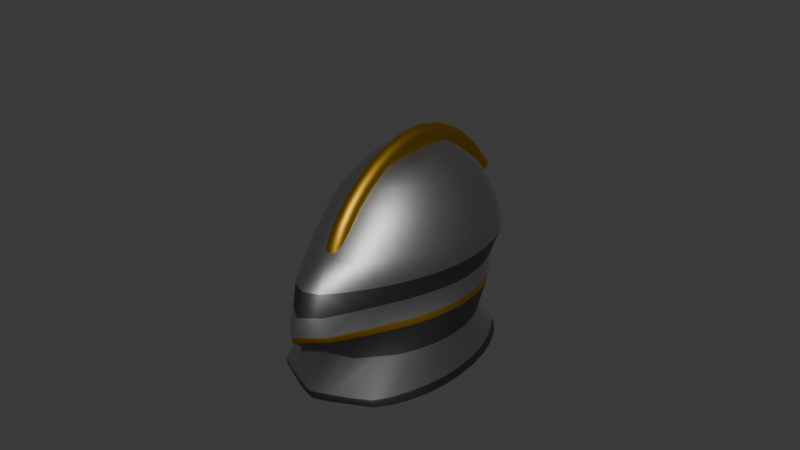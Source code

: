 # Source: visored_helmet_of_darkness.blend  (saved by Blender 5.2.45; exported with 4.5.12 LTS)
import bpy
from mathutils import Matrix  # noqa: F401  (used for matrix-valued properties, if any)

bpy.ops.wm.read_factory_settings(use_empty=True)
scene = bpy.context.scene
scene.name = 'Scene'

# ---- materials (node trees are filled in below, after node groups)
mat_metal = bpy.data.materials.new('Metal')
mat_rim = bpy.data.materials.new('Rim')
mat_darkmetal = bpy.data.materials.new('DarkMetal')

# ---- material node trees
mat_metal.use_nodes = True; mat_metal.node_tree.nodes.clear()
_N = mat_metal.node_tree.nodes; _L = mat_metal.node_tree.links
n0 = _N.new('ShaderNodeBsdfPrincipled'); n0.name = 'Principled BSDF'; n0.location = (-200, 100)
n0.inputs[0].default_value = (0.3477, 0.3477, 0.3477, 1.0)
n0.inputs[1].default_value = 1.0
n0.inputs[10].default_value = 0.005
n1 = _N.new('ShaderNodeOutputMaterial'); n1.name = 'Material Output'; n1.location = (200, 100)
_L.new(n0.outputs[0], n1.inputs[0])
n1.is_active_output = True
mat_rim.use_nodes = True; mat_rim.node_tree.nodes.clear()
_N = mat_rim.node_tree.nodes; _L = mat_rim.node_tree.links
n0 = _N.new('ShaderNodeBsdfPrincipled'); n0.name = 'Principled BSDF'; n0.location = (-200, 100)
n0.inputs[0].default_value = (0.4686, 0.2726, 0.02559, 1.0)
n0.inputs[1].default_value = 1.0
n0.inputs[10].default_value = 0.005
n1 = _N.new('ShaderNodeOutputMaterial'); n1.name = 'Material Output'; n1.location = (200, 100)
_L.new(n0.outputs[0], n1.inputs[0])
n1.is_active_output = True
mat_darkmetal.use_nodes = True; mat_darkmetal.node_tree.nodes.clear()
_N = mat_darkmetal.node_tree.nodes; _L = mat_darkmetal.node_tree.links
n0 = _N.new('ShaderNodeBsdfPrincipled'); n0.name = 'Principled BSDF'; n0.location = (-200, 100)
n0.inputs[0].default_value = (0.113, 0.113, 0.113, 1.0)
n0.inputs[1].default_value = 1.0
n0.inputs[10].default_value = 0.005
n1 = _N.new('ShaderNodeOutputMaterial'); n1.name = 'Material Output'; n1.location = (200, 100)
_L.new(n0.outputs[0], n1.inputs[0])
n1.is_active_output = True

# ---- world
world_world = bpy.data.worlds.new('World'); scene.world = world_world
world_world.use_nodes = True; world_world.node_tree.nodes.clear()
_N = world_world.node_tree.nodes; _L = world_world.node_tree.links
n0 = _N.new('ShaderNodeOutputWorld'); n0.name = 'World Output'; n0.location = (200, 100)
n1 = _N.new('ShaderNodeBackground'); n1.name = 'Background'; n1.location = (-200, 100)
n1.inputs[0].default_value = (0.05088, 0.05088, 0.05088, 1.0)
_L.new(n1.outputs[0], n0.inputs[0])
n0.is_active_output = True
world_world.color = (0.05088, 0.05088, 0.05088)
world_world.sun_shadow_jitter_overblur = 0.0

# ---- meshes
me_plane = bpy.data.meshes.new('Plane')
me_plane.from_pydata([(-1.0, -1.0, 0.0), (1.0, -1.0, 0.0), (-1.0, 1.0, 0.0), (1.0, 1.0, 0.0)], [], [(0, 1, 3, 2)])
me_plane.polygons.foreach_set('use_smooth', [True] * 1)
_uv = me_plane.uv_layers.new(name='UVMap')
_uv.uv.foreach_set('vector', [0.0, 0.0, 1.0, 0.0, 1.0, 1.0, 0.0, 1.0])
me_plane.update()
me_sphere = bpy.data.meshes.new('Sphere')
me_sphere.from_pydata([(0.0, 0.0, 0.9716), (0.0, 0.5556, 0.8315), (0.0, 0.8315, 0.5556), (0.0, 0.9808, 0.1951), (0.0, 0.7752, -0.006106), (0.02582, 0.1913, 0.9642), (0.05064, 0.3753, 0.9421), (0.07352, 0.5449, 0.8315), (0.09357, 0.6935, 0.7071), (0.11, 0.8155, 0.5556), (0.1223, 0.9061, 0.3827), (0.1298, 0.9619, 0.1951), (0.1441, 0.7605, -0.005982), (0.05064, 0.1802, 0.9642), (0.09934, 0.3536, 0.9421), (0.1442, 0.5133, 0.8315), (0.1836, 0.6533, 0.7071), (0.2158, 0.7682, 0.5556), (0.2398, 0.8536, 0.3827), (0.2546, 0.9061, 0.1951), (0.2923, 0.7175, -0.005328), (0.07352, 0.1622, 0.9642), (0.1442, 0.3182, 0.9421), (0.2094, 0.4619, 0.8315), (0.2665, 0.5879, 0.7071), (0.3133, 0.6913, 0.5556), (0.3482, 0.7682, 0.3827), (0.3696, 0.8155, 0.1951), (0.3838, 0.644, -0.006159), (0.09357, 0.1379, 0.9642), (0.1836, 0.2706, 0.9421), (0.2665, 0.3928, 0.8315), (0.3392, 0.5, 0.7071), (0.3988, 0.5879, 0.5556), (0.4431, 0.6533, 0.3827), (0.4704, 0.6935, 0.1951), (0.4638, 0.5472, -0.006217), (0.11, 0.1084, 0.9642), (0.2158, 0.2126, 0.9421), (0.3133, 0.3087, 0.8315), (0.3988, 0.3928, 0.7071), (0.4689, 0.4619, 0.5556), (0.5211, 0.5133, 0.3827), (0.5532, 0.5449, 0.1951), (0.5294, 0.4296, -0.006043), (0.1223, 0.07466, 0.9642), (0.2398, 0.1464, 0.9421), (0.3482, 0.2126, 0.8315), (0.4431, 0.2706, 0.7071), (0.5211, 0.3182, 0.5556), (0.579, 0.3536, 0.3827), (0.6146, 0.3753, 0.1951), (0.5782, 0.2953, -0.005803), (0.1298, 0.03806, 0.9642), (0.2546, 0.07466, 0.9421), (0.3696, 0.1084, 0.8315), (0.4704, 0.1379, 0.7071), (0.5532, 0.1622, 0.5556), (0.6146, 0.1802, 0.3827), (0.6525, 0.1913, 0.1951), (0.6084, 0.1496, -0.005438), (0.1323, -1.118e-08, 0.9642), (0.2596, -2.235e-08, 0.9421), (0.3769, -5.215e-08, 0.8315), (0.4796, 1.49e-08, 0.7071), (0.564, -8.941e-08, 0.5556), (0.6267, 4.47e-08, 0.3827), (0.6653, -8.941e-08, 0.1951), (0.6187, -0.00218, -0.004992), (0.1298, -0.03806, 0.9642), (0.2546, -0.07466, 0.9421), (0.3696, -0.1084, 0.8315), (0.4704, -0.1379, 0.7071), (0.5532, -0.1622, 0.5556), (0.6146, -0.1802, 0.3827), (0.6525, -0.1913, 0.1951), (0.6088, -0.1542, -0.004278), (0.1223, -0.07466, 0.9642), (0.2398, -0.1464, 0.9421), (0.3482, -0.2126, 0.8315), (0.4431, -0.2706, 0.7071), (0.5211, -0.3182, 0.5556), (0.579, -0.3536, 0.3827), (0.6146, -0.3753, 0.1951), (0.5789, -0.3011, -0.003304), (0.11, -0.1084, 0.9642), (0.2158, -0.2126, 0.9421), (0.3133, -0.3087, 0.8315), (0.3988, -0.3928, 0.7071), (0.4689, -0.4619, 0.5556), (0.5211, -0.5133, 0.3827), (0.5532, -0.5585, 0.1951), (0.53, -0.4629, -0.002441), (0.09357, -0.1379, 0.9642), (0.1836, -0.2706, 0.9421), (0.2665, -0.3928, 0.8315), (0.3392, -0.5, 0.7071), (0.3988, -0.5879, 0.5556), (0.4431, -0.6649, 0.3827), (0.4704, -0.7534, 0.1951), (0.4638, -0.64, -0.001698), (0.07352, -0.1622, 0.9642), (0.1442, -0.3182, 0.9421), (0.2094, -0.4619, 0.8315), (0.2665, -0.5879, 0.7071), (0.3133, -0.6917, 0.5556), (0.3482, -0.8066, 0.3827), (0.3696, -0.9307, 0.1951), (0.383, -0.8102, -0.001036), (0.05064, -0.1802, 0.9642), (0.09934, -0.3536, 0.9421), (0.1442, -0.5133, 0.8315), (0.1836, -0.6533, 0.7071), (0.2158, -0.7736, 0.5556), (0.2398, -0.919, 0.3827), (0.2546, -1.097, 0.1951), (0.2913, -0.9985, -0.002417), (0.02582, -0.1913, 0.9642), (0.05064, -0.3753, 0.9421), (0.07352, -0.5449, 0.8315), (0.09357, -0.6935, 0.7071), (0.11, -0.8267, 0.5556), (0.1223, -0.9903, 0.3827), (0.1298, -1.239, 0.1951), (0.1577, -1.249, -0.003934), (-7.451e-09, -0.1951, 0.9642), (-3.725e-08, -0.3827, 0.9421), (-6.57e-08, -0.5556, 0.8315), (-1.011e-08, -0.7071, 0.7071), (-7.075e-08, -0.845, 0.5556), (2.022e-08, -1.015, 0.3827), (-7.105e-15, -1.292, 0.1951), (4.657e-10, -1.368, -0.004088), (7.451e-09, 0.1951, 0.9642), (4.47e-08, 0.3827, 0.9421), (6.065e-08, 0.7071, 0.7071), (4.043e-08, 0.9239, 0.3827), (3.725e-09, 0.6331, -0.1878), (0.2025, 0.6182, -0.1878), (0.3716, 0.576, -0.1878), (0.4566, 0.5079, -0.1881), (0.5311, 0.4177, -0.1877), (0.5924, 0.3075, -0.1875), (0.6379, 0.1819, -0.1878), (0.6663, 0.04598, -0.1875), (0.6757, -0.09524, -0.1883), (0.6653, -0.2355, -0.1908), (0.6351, -0.3676, -0.1959), (0.5884, -0.5066, -0.2021), (0.5274, -0.6492, -0.2095), (0.4555, -0.7938, -0.2093), (0.374, -0.9516, -0.2116), (0.2185, -1.229, -0.2111), (2.22e-16, -1.427, -0.2047), (-9.313e-10, 0.785, -0.81), (0.1391, 0.7659, -0.81), (0.3259, 0.7092, -0.8101), (0.4812, 0.6168, -0.81), (0.5683, 0.4928, -0.8101), (0.6398, 0.3417, -0.8102), (0.6929, 0.1692, -0.8104), (0.7259, -0.01801, -0.8107), (0.7372, -0.2131, -0.811), (0.7263, -0.4084, -0.8113), (0.6936, -0.5964, -0.8114), (0.64, -0.7685, -0.8107), (0.5679, -0.9164, -0.8088), (0.481, -1.037, -0.8072), (0.3074, -1.126, -0.8063), (0.144, -1.201, -0.8134), (-1.863e-09, -1.242, -0.8216), (0.3515, 0.6169, -0.141), (0.1861, 0.6599, -0.141), (0.5128, -0.6525, -0.1557), (0.5756, -0.4991, -0.1507), (0.5154, 0.456, -0.1403), (0.4388, 0.5484, -0.1407), (3.725e-09, 0.675, -0.141), (0.2014, -1.257, -0.1583), (0.353, -0.977, -0.158), (0.623, -0.3528, -0.1466), (0.6547, 0.07468, -0.1392), (0.6254, 0.2144, -0.1398), (0.4377, -0.8064, -0.1547), (0.6528, -0.2159, -0.1434), (0.6638, -0.07138, -0.1407), (0.5785, 0.3432, -0.1399), (3.725e-09, -1.433, -0.1544), (0.6306, -0.7624, -0.7347), (0.6823, -0.5941, -0.7347), (0.5622, 0.453, -0.7328), (0.4784, 0.5721, -0.7327), (0.5621, -0.9163, -0.7362), (0.6311, 0.3077, -0.733), (0.4783, -1.044, -0.7357), (0.6824, 0.1418, -0.7334), (0.321, -1.136, -0.733), (0.7144, -0.03836, -0.7341), (0.1651, -1.206, -0.7337), (0.7256, -0.2265, -0.735), (0.1865, 0.7158, -0.7326), (9.313e-10, 0.7344, -0.7326), (9.313e-10, -1.262, -0.7411), (0.7148, -0.4147, -0.7353), (0.3365, 0.6611, -0.7327), (0.6136, -0.4155, -0.4521), (0.4647, 0.3773, -0.4487), (1.49e-08, 0.4821, -0.4518), (0.5754, -0.5354, -0.4548), (0.5265, 0.2958, -0.4486), (0.5247, -0.6498, -0.4585), (0.5772, 0.1964, -0.4485), (0.4642, -0.7544, -0.4599), (0.6151, 0.0834, -0.4482), (0.3725, -0.8568, -0.4608), (0.6383, -0.03972, -0.4483), (0.2495, -1.001, -0.4583), (0.6455, -0.1676, -0.4495), (0.2421, 0.4703, -0.4513), (1.49e-08, -1.084, -0.4576), (0.6371, -0.2943, -0.4509), (0.3774, 0.4359, -0.4498)], [], [(3, 136, 10, 11), (4, 3, 11, 12), (133, 0, 5), (134, 133, 5, 6), (1, 134, 6, 7), (135, 1, 7, 8), (2, 135, 8, 9), (136, 2, 9, 10), (10, 9, 17, 18), (11, 10, 18, 19), (12, 11, 19, 20), (5, 0, 13), (6, 5, 13, 14), (7, 6, 14, 15), (8, 7, 15, 16), (9, 8, 16, 17), (14, 13, 21, 22), (15, 14, 22, 23), (16, 15, 23, 24), (17, 16, 24, 25), (18, 17, 25, 26), (19, 18, 26, 27), (20, 19, 27, 28), (13, 0, 21), (26, 25, 33, 34), (27, 26, 34, 35), (28, 27, 35, 36), (21, 0, 29), (22, 21, 29, 30), (23, 22, 30, 31), (24, 23, 31, 32), (25, 24, 32, 33), (31, 30, 38, 39), (32, 31, 39, 40), (33, 32, 40, 41), (34, 33, 41, 42), (35, 34, 42, 43), (36, 35, 43, 44), (29, 0, 37), (30, 29, 37, 38), (43, 42, 50, 51), (44, 43, 51, 52), (37, 0, 45), (38, 37, 45, 46), (39, 38, 46, 47), (40, 39, 47, 48), (41, 40, 48, 49), (42, 41, 49, 50), (48, 47, 55, 56), (49, 48, 56, 57), (50, 49, 57, 58), (51, 50, 58, 59), (52, 51, 59, 60), (45, 0, 53), (46, 45, 53, 54), (47, 46, 54, 55), (60, 59, 67, 68), (53, 0, 61), (54, 53, 61, 62), (55, 54, 62, 63), (56, 55, 63, 64), (57, 56, 64, 65), (58, 57, 65, 66), (59, 58, 66, 67), (64, 63, 71, 72), (65, 64, 72, 73), (66, 65, 73, 74), (67, 66, 74, 75), (68, 67, 75, 76), (61, 0, 69), (62, 61, 69, 70), (63, 62, 70, 71), (76, 75, 83, 84), (69, 0, 77), (70, 69, 77, 78), (71, 70, 78, 79), (72, 71, 79, 80), (73, 72, 80, 81), (74, 73, 81, 82), (75, 74, 82, 83), (81, 80, 88, 89), (82, 81, 89, 90), (83, 82, 90, 91), (84, 83, 91, 92), (77, 0, 85), (78, 77, 85, 86), (79, 78, 86, 87), (80, 79, 87, 88), (85, 0, 93), (86, 85, 93, 94), (87, 86, 94, 95), (88, 87, 95, 96), (89, 88, 96, 97), (90, 89, 97, 98), (91, 90, 98, 99), (92, 91, 99, 100), (97, 96, 104, 105), (98, 97, 105, 106), (99, 98, 106, 107), (100, 99, 107, 108), (93, 0, 101), (94, 93, 101, 102), (95, 94, 102, 103), (96, 95, 103, 104), (102, 101, 109, 110), (103, 102, 110, 111), (104, 103, 111, 112), (105, 104, 112, 113), (106, 105, 113, 114), (107, 106, 114, 115), (108, 107, 115, 116), (101, 0, 109), (114, 113, 121, 122), (115, 114, 122, 123), (116, 115, 123, 124), (109, 0, 117), (110, 109, 117, 118), (111, 110, 118, 119), (112, 111, 119, 120), (113, 112, 120, 121), (119, 118, 126, 127), (120, 119, 127, 128), (121, 120, 128, 129), (122, 121, 129, 130), (123, 122, 130, 131), (124, 123, 131, 132), (117, 0, 125), (118, 117, 125, 126), (172, 171, 139, 138), (174, 173, 149, 148), (176, 175, 141, 140), (177, 172, 138, 137), (179, 178, 152, 151), (180, 174, 148, 147), (182, 181, 144, 143), (173, 183, 150, 149), (185, 184, 146, 145), (175, 186, 142, 141), (171, 176, 140, 139), (181, 185, 145, 144), (178, 187, 153, 152), (184, 180, 147, 146), (183, 179, 151, 150), (186, 182, 143, 142), (189, 188, 165, 164), (191, 190, 158, 157), (188, 192, 166, 165), (190, 193, 159, 158), (192, 194, 167, 166), (193, 195, 160, 159), (194, 196, 168, 167), (195, 197, 161, 160), (196, 198, 169, 168), (197, 199, 162, 161), (201, 200, 155, 154), (198, 202, 170, 169), (199, 203, 163, 162), (200, 204, 156, 155), (203, 189, 164, 163), (204, 191, 157, 156), (44, 52, 182, 186), (108, 116, 179, 183), (76, 84, 180, 184), (124, 132, 187, 178), (60, 68, 185, 181), (20, 28, 176, 171), (36, 44, 186, 175), (68, 76, 184, 185), (100, 108, 183, 173), (52, 60, 181, 182), (84, 92, 174, 180), (116, 124, 178, 179), (4, 12, 172, 177), (28, 36, 175, 176), (92, 100, 173, 174), (12, 20, 171, 172), (221, 206, 191, 204), (220, 205, 189, 203), (218, 221, 204, 200), (217, 220, 203, 199), (216, 219, 202, 198), (207, 218, 200, 201), (215, 217, 199, 197), (214, 216, 198, 196), (213, 215, 197, 195), (212, 214, 196, 194), (211, 213, 195, 193), (210, 212, 194, 192), (209, 211, 193, 190), (208, 210, 192, 188), (206, 209, 190, 191), (205, 208, 188, 189), (147, 148, 208, 205), (140, 141, 209, 206), (148, 149, 210, 208), (141, 142, 211, 209), (149, 150, 212, 210), (142, 143, 213, 211), (150, 151, 214, 212), (143, 144, 215, 213), (151, 152, 216, 214), (144, 145, 217, 215), (137, 138, 218, 207), (152, 153, 219, 216), (145, 146, 220, 217), (138, 139, 221, 218), (146, 147, 205, 220), (139, 140, 206, 221)])
me_sphere.polygons.foreach_set('use_smooth', [True] * 208)
me_sphere.polygons.foreach_set('material_index', [0, 2, 0, 0, 0, 0, 0, 0, 0, 0, 2, 0, 0, 0, 0, 0, 0, 0, 0, 0, 0, 0, 2, 0, 0, 0, 2, 0, 0, 0, 0, 0, 0, 0, 0, 0, 0, 2, 0, 0, 0, 2, 0, 0, 0, 0, 0, 0, 0, 0, 0, 0, 2, 0, 0, 0, 2, 0, 0, 0, 0, 0, 0, 0, 0, 0, 0, 0, 2, 0, 0, 0, 2, 0, 0, 0, 0, 0, 0, 0, 0, 0, 0, 2, 0, 0, 0, 0, 0, 0, 0, 0, 0, 0, 0, 2, 0, 0, 0, 2, 0, 0, 0, 0, 0, 0, 0, 0, 0, 0, 2, 0, 0, 0, 2, 0, 0, 0, 0, 0, 0, 0, 0, 0, 0, 2, 0, 0, 1, 1, 1, 1, 1, 1, 1, 1, 1, 1, 1, 1, 1, 1, 1, 1, 2, 2, 2, 2, 2, 2, 2, 2, 2, 2, 2, 2, 2, 2, 2, 2, 0, 0, 0, 0, 0, 0, 0, 0, 0, 0, 0, 0, 0, 0, 0, 0, 0, 0, 0, 0, 0, 0, 0, 0, 0, 0, 0, 0, 0, 0, 0, 0, 2, 2, 2, 2, 2, 2, 2, 2, 2, 2, 2, 2, 2, 2, 2, 2])
_uv = me_sphere.uv_layers.new(name='UVMap')
_uv.uv.foreach_set('vector', [0.75, 0.5625, 0.75, 0.625, 0.7188, 0.625, 0.7188, 0.5625, 0.75, 0.5, 0.75, 0.5625, 0.7188, 0.5625, 0.7188, 0.5, 0.75, 0.9375, 0.7344, 1.0, 0.7188, 0.9375, 0.75, 0.875, 0.75, 0.9375, 0.7188, 0.9375, 0.7188, 0.875, 0.75, 0.8125, 0.75, 0.875, 0.7188, 0.875, 0.7188, 0.8125, 0.75, 0.75, 0.75, 0.8125, 0.7188, 0.8125, 0.7188, 0.75, 0.75, 0.6875, 0.75, 0.75, 0.7188, 0.75, 0.7188, 0.6875, 0.75, 0.625, 0.75, 0.6875, 0.7188, 0.6875, 0.7188, 0.625, 0.7188, 0.625, 0.7188, 0.6875, 0.6875, 0.6875, 0.6875, 0.625, 0.7188, 0.5625, 0.7188, 0.625, 0.6875, 0.625, 0.6875, 0.5625, 0.7188, 0.5, 0.7188, 0.5625, 0.6875, 0.5625, 0.6875, 0.5, 0.7188, 0.9375, 0.7031, 1.0, 0.6875, 0.9375, 0.7188, 0.875, 0.7188, 0.9375, 0.6875, 0.9375, 0.6875, 0.875, 0.7188, 0.8125, 0.7188, 0.875, 0.6875, 0.875, 0.6875, 0.8125, 0.7188, 0.75, 0.7188, 0.8125, 0.6875, 0.8125, 0.6875, 0.75, 0.7188, 0.6875, 0.7188, 0.75, 0.6875, 0.75, 0.6875, 0.6875, 0.6875, 0.875, 0.6875, 0.9375, 0.6562, 0.9375, 0.6562, 0.875, 0.6875, 0.8125, 0.6875, 0.875, 0.6562, 0.875, 0.6562, 0.8125, 0.6875, 0.75, 0.6875, 0.8125, 0.6562, 0.8125, 0.6562, 0.75, 0.6875, 0.6875, 0.6875, 0.75, 0.6562, 0.75, 0.6562, 0.6875, 0.6875, 0.625, 0.6875, 0.6875, 0.6562, 0.6875, 0.6562, 0.625, 0.6875, 0.5625, 0.6875, 0.625, 0.6562, 0.625, 0.6562, 0.5625, 0.6875, 0.5, 0.6875, 0.5625, 0.6562, 0.5625, 0.6562, 0.5, 0.6875, 0.9375, 0.6719, 1.0, 0.6562, 0.9375, 0.6562, 0.625, 0.6562, 0.6875, 0.625, 0.6875, 0.625, 0.625, 0.6562, 0.5625, 0.6562, 0.625, 0.625, 0.625, 0.625, 0.5625, 0.6562, 0.5, 0.6562, 0.5625, 0.625, 0.5625, 0.625, 0.5, 0.6562, 0.9375, 0.6406, 1.0, 0.625, 0.9375, 0.6562, 0.875, 0.6562, 0.9375, 0.625, 0.9375, 0.625, 0.875, 0.6562, 0.8125, 0.6562, 0.875, 0.625, 0.875, 0.625, 0.8125, 0.6562, 0.75, 0.6562, 0.8125, 0.625, 0.8125, 0.625, 0.75, 0.6562, 0.6875, 0.6562, 0.75, 0.625, 0.75, 0.625, 0.6875, 0.625, 0.8125, 0.625, 0.875, 0.5938, 0.875, 0.5938, 0.8125, 0.625, 0.75, 0.625, 0.8125, 0.5938, 0.8125, 0.5938, 0.75, 0.625, 0.6875, 0.625, 0.75, 0.5938, 0.75, 0.5938, 0.6875, 0.625, 0.625, 0.625, 0.6875, 0.5938, 0.6875, 0.5938, 0.625, 0.625, 0.5625, 0.625, 0.625, 0.5938, 0.625, 0.5938, 0.5625, 0.625, 0.5, 0.625, 0.5625, 0.5938, 0.5625, 0.5938, 0.5, 0.625, 0.9375, 0.6094, 1.0, 0.5938, 0.9375, 0.625, 0.875, 0.625, 0.9375, 0.5938, 0.9375, 0.5938, 0.875, 0.5938, 0.5625, 0.5938, 0.625, 0.5625, 0.625, 0.5625, 0.5625, 0.5938, 0.5, 0.5938, 0.5625, 0.5625, 0.5625, 0.5625, 0.5, 0.5938, 0.9375, 0.5781, 1.0, 0.5625, 0.9375, 0.5938, 0.875, 0.5938, 0.9375, 0.5625, 0.9375, 0.5625, 0.875, 0.5938, 0.8125, 0.5938, 0.875, 0.5625, 0.875, 0.5625, 0.8125, 0.5938, 0.75, 0.5938, 0.8125, 0.5625, 0.8125, 0.5625, 0.75, 0.5938, 0.6875, 0.5938, 0.75, 0.5625, 0.75, 0.5625, 0.6875, 0.5938, 0.625, 0.5938, 0.6875, 0.5625, 0.6875, 0.5625, 0.625, 0.5625, 0.75, 0.5625, 0.8125, 0.5312, 0.8125, 0.5312, 0.75, 0.5625, 0.6875, 0.5625, 0.75, 0.5312, 0.75, 0.5312, 0.6875, 0.5625, 0.625, 0.5625, 0.6875, 0.5312, 0.6875, 0.5312, 0.625, 0.5625, 0.5625, 0.5625, 0.625, 0.5312, 0.625, 0.5312, 0.5625, 0.5625, 0.5, 0.5625, 0.5625, 0.5312, 0.5625, 0.5312, 0.5, 0.5625, 0.9375, 0.5469, 1.0, 0.5312, 0.9375, 0.5625, 0.875, 0.5625, 0.9375, 0.5312, 0.9375, 0.5312, 0.875, 0.5625, 0.8125, 0.5625, 0.875, 0.5312, 0.875, 0.5312, 0.8125, 0.5312, 0.5, 0.5312, 0.5625, 0.5, 0.5625, 0.5, 0.5, 0.5312, 0.9375, 0.5156, 1.0, 0.5, 0.9375, 0.5312, 0.875, 0.5312, 0.9375, 0.5, 0.9375, 0.5, 0.875, 0.5312, 0.8125, 0.5312, 0.875, 0.5, 0.875, 0.5, 0.8125, 0.5312, 0.75, 0.5312, 0.8125, 0.5, 0.8125, 0.5, 0.75, 0.5312, 0.6875, 0.5312, 0.75, 0.5, 0.75, 0.5, 0.6875, 0.5312, 0.625, 0.5312, 0.6875, 0.5, 0.6875, 0.5, 0.625, 0.5312, 0.5625, 0.5312, 0.625, 0.5, 0.625, 0.5, 0.5625, 0.5, 0.75, 0.5, 0.8125, 0.4688, 0.8125, 0.4688, 0.75, 0.5, 0.6875, 0.5, 0.75, 0.4688, 0.75, 0.4687, 0.6875, 0.5, 0.625, 0.5, 0.6875, 0.4687, 0.6875, 0.4688, 0.625, 0.5, 0.5625, 0.5, 0.625, 0.4688, 0.625, 0.4688, 0.5625, 0.5, 0.5, 0.5, 0.5625, 0.4688, 0.5625, 0.4687, 0.5, 0.5, 0.9375, 0.4844, 1.0, 0.4688, 0.9375, 0.5, 0.875, 0.5, 0.9375, 0.4688, 0.9375, 0.4688, 0.875, 0.5, 0.8125, 0.5, 0.875, 0.4688, 0.875, 0.4688, 0.8125, 0.4687, 0.5, 0.4688, 0.5625, 0.4375, 0.5625, 0.4375, 0.5, 0.4688, 0.9375, 0.4531, 1.0, 0.4375, 0.9375, 0.4688, 0.875, 0.4688, 0.9375, 0.4375, 0.9375, 0.4375, 0.875, 0.4688, 0.8125, 0.4688, 0.875, 0.4375, 0.875, 0.4375, 0.8125, 0.4688, 0.75, 0.4688, 0.8125, 0.4375, 0.8125, 0.4375, 0.75, 0.4687, 0.6875, 0.4688, 0.75, 0.4375, 0.75, 0.4375, 0.6875, 0.4688, 0.625, 0.4687, 0.6875, 0.4375, 0.6875, 0.4375, 0.625, 0.4688, 0.5625, 0.4688, 0.625, 0.4375, 0.625, 0.4375, 0.5625, 0.4375, 0.6875, 0.4375, 0.75, 0.4062, 0.75, 0.4062, 0.6875, 0.4375, 0.625, 0.4375, 0.6875, 0.4062, 0.6875, 0.4062, 0.625, 0.4375, 0.5625, 0.4375, 0.625, 0.4062, 0.625, 0.4062, 0.5625, 0.4375, 0.5, 0.4375, 0.5625, 0.4062, 0.5625, 0.4062, 0.5, 0.4375, 0.9375, 0.4219, 1.0, 0.4062, 0.9375, 0.4375, 0.875, 0.4375, 0.9375, 0.4062, 0.9375, 0.4062, 0.875, 0.4375, 0.8125, 0.4375, 0.875, 0.4062, 0.875, 0.4062, 0.8125, 0.4375, 0.75, 0.4375, 0.8125, 0.4062, 0.8125, 0.4062, 0.75, 0.4062, 0.9375, 0.3906, 1.0, 0.375, 0.9375, 0.4062, 0.875, 0.4062, 0.9375, 0.375, 0.9375, 0.375, 0.875, 0.4062, 0.8125, 0.4062, 0.875, 0.375, 0.875, 0.375, 0.8125, 0.4062, 0.75, 0.4062, 0.8125, 0.375, 0.8125, 0.375, 0.75, 0.4062, 0.6875, 0.4062, 0.75, 0.375, 0.75, 0.375, 0.6875, 0.4062, 0.625, 0.4062, 0.6875, 0.375, 0.6875, 0.375, 0.625, 0.4062, 0.5625, 0.4062, 0.625, 0.375, 0.625, 0.375, 0.5625, 0.4062, 0.5, 0.4062, 0.5625, 0.375, 0.5625, 0.375, 0.5, 0.375, 0.6875, 0.375, 0.75, 0.3438, 0.75, 0.3438, 0.6875, 0.375, 0.625, 0.375, 0.6875, 0.3438, 0.6875, 0.3438, 0.625, 0.375, 0.5625, 0.375, 0.625, 0.3438, 0.625, 0.3438, 0.5625, 0.375, 0.5, 0.375, 0.5625, 0.3438, 0.5625, 0.3437, 0.5, 0.375, 0.9375, 0.3594, 1.0, 0.3438, 0.9375, 0.375, 0.875, 0.375, 0.9375, 0.3438, 0.9375, 0.3438, 0.875, 0.375, 0.8125, 0.375, 0.875, 0.3438, 0.875, 0.3438, 0.8125, 0.375, 0.75, 0.375, 0.8125, 0.3438, 0.8125, 0.3438, 0.75, 0.3438, 0.875, 0.3438, 0.9375, 0.3125, 0.9375, 0.3125, 0.875, 0.3438, 0.8125, 0.3438, 0.875, 0.3125, 0.875, 0.3125, 0.8125, 0.3438, 0.75, 0.3438, 0.8125, 0.3125, 0.8125, 0.3125, 0.75, 0.3438, 0.6875, 0.3438, 0.75, 0.3125, 0.75, 0.3125, 0.6875, 0.3438, 0.625, 0.3438, 0.6875, 0.3125, 0.6875, 0.3125, 0.625, 0.3438, 0.5625, 0.3438, 0.625, 0.3125, 0.625, 0.3125, 0.5625, 0.3437, 0.5, 0.3438, 0.5625, 0.3125, 0.5625, 0.3125, 0.5, 0.3438, 0.9375, 0.3281, 1.0, 0.3125, 0.9375, 0.3125, 0.625, 0.3125, 0.6875, 0.2812, 0.6875, 0.2812, 0.625, 0.3125, 0.5625, 0.3125, 0.625, 0.2812, 0.625, 0.2812, 0.5625, 0.3125, 0.5, 0.3125, 0.5625, 0.2812, 0.5625, 0.2812, 0.5, 0.3125, 0.9375, 0.2969, 1.0, 0.2812, 0.9375, 0.3125, 0.875, 0.3125, 0.9375, 0.2812, 0.9375, 0.2812, 0.875, 0.3125, 0.8125, 0.3125, 0.875, 0.2812, 0.875, 0.2812, 0.8125, 0.3125, 0.75, 0.3125, 0.8125, 0.2812, 0.8125, 0.2812, 0.75, 0.3125, 0.6875, 0.3125, 0.75, 0.2812, 0.75, 0.2812, 0.6875, 0.2812, 0.8125, 0.2812, 0.875, 0.25, 0.875, 0.25, 0.8125, 0.2812, 0.75, 0.2812, 0.8125, 0.25, 0.8125, 0.25, 0.75, 0.2812, 0.6875, 0.2812, 0.75, 0.25, 0.75, 0.25, 0.6875, 0.2812, 0.625, 0.2812, 0.6875, 0.25, 0.6875, 0.25, 0.625, 0.2812, 0.5625, 0.2812, 0.625, 0.25, 0.625, 0.25, 0.5625, 0.2812, 0.5, 0.2812, 0.5625, 0.25, 0.5625, 0.25, 0.5, 0.2812, 0.9375, 0.2656, 1.0, 0.25, 0.9375, 0.2812, 0.875, 0.2812, 0.9375, 0.25, 0.9375, 0.25, 0.875, 0.7188, 0.5, 0.6875, 0.5, 0.6875, 0.5, 0.7188, 0.5, 0.4062, 0.5, 0.375, 0.5, 0.375, 0.5, 0.4062, 0.5, 0.6562, 0.5, 0.625, 0.5, 0.625, 0.5, 0.6562, 0.5, 0.75, 0.5, 0.7188, 0.5, 0.7188, 0.5, 0.75, 0.5, 0.3125, 0.5, 0.2812, 0.5, 0.2812, 0.5, 0.3125, 0.5, 0.4375, 0.5, 0.4062, 0.5, 0.4062, 0.5, 0.4375, 0.5, 0.5625, 0.5, 0.5312, 0.5, 0.5312, 0.5, 0.5625, 0.5, 0.375, 0.5, 0.3437, 0.5, 0.3437, 0.5, 0.375, 0.5, 0.5, 0.5, 0.4687, 0.5, 0.4687, 0.5, 0.5, 0.5, 0.625, 0.5, 0.5938, 0.5, 0.5938, 0.5, 0.625, 0.5, 0.6875, 0.5, 0.6562, 0.5, 0.6562, 0.5, 0.6875, 0.5, 0.5312, 0.5, 0.5, 0.5, 0.5, 0.5, 0.5312, 0.5, 0.2812, 0.5, 0.25, 0.5, 0.25, 0.5, 0.2812, 0.5, 0.4687, 0.5, 0.4375, 0.5, 0.4375, 0.5, 0.4687, 0.5, 0.3437, 0.5, 0.3125, 0.5, 0.3125, 0.5, 0.3437, 0.5, 0.5938, 0.5, 0.5625, 0.5, 0.5625, 0.5, 0.5938, 0.5, 0.4375, 0.5, 0.4062, 0.5, 0.4062, 0.5, 0.4375, 0.5, 0.6562, 0.5, 0.625, 0.5, 0.625, 0.5, 0.6562, 0.5, 0.4062, 0.5, 0.375, 0.5, 0.375, 0.5, 0.4062, 0.5, 0.625, 0.5, 0.5938, 0.5, 0.5938, 0.5, 0.625, 0.5, 0.375, 0.5, 0.3437, 0.5, 0.3437, 0.5, 0.375, 0.5, 0.5938, 0.5, 0.5625, 0.5, 0.5625, 0.5, 0.5938, 0.5, 0.3437, 0.5, 0.3125, 0.5, 0.3125, 0.5, 0.3437, 0.5, 0.5625, 0.5, 0.5312, 0.5, 0.5312, 0.5, 0.5625, 0.5, 0.3125, 0.5, 0.2812, 0.5, 0.2812, 0.5, 0.3125, 0.5, 0.5312, 0.5, 0.5, 0.5, 0.5, 0.5, 0.5312, 0.5, 0.75, 0.5, 0.7188, 0.5, 0.7188, 0.5, 0.75, 0.5, 0.2812, 0.5, 0.25, 0.5, 0.25, 0.5, 0.2812, 0.5, 0.5, 0.5, 0.4687, 0.5, 0.4687, 0.5, 0.5, 0.5, 0.7188, 0.5, 0.6875, 0.5, 0.6875, 0.5, 0.7188, 0.5, 0.4687, 0.5, 0.4375, 0.5, 0.4375, 0.5, 0.4687, 0.5, 0.6875, 0.5, 0.6562, 0.5, 0.6562, 0.5, 0.6875, 0.5, 0.5938, 0.5, 0.5625, 0.5, 0.5625, 0.5, 0.5938, 0.5, 0.3437, 0.5, 0.3125, 0.5, 0.3125, 0.5, 0.3437, 0.5, 0.4687, 0.5, 0.4375, 0.5, 0.4375, 0.5, 0.4687, 0.5, 0.2812, 0.5, 0.25, 0.5, 0.25, 0.5, 0.2812, 0.5, 0.5312, 0.5, 0.5, 0.5, 0.5, 0.5, 0.5312, 0.5, 0.6875, 0.5, 0.6562, 0.5, 0.6562, 0.5, 0.6875, 0.5, 0.625, 0.5, 0.5938, 0.5, 0.5938, 0.5, 0.625, 0.5, 0.5, 0.5, 0.4687, 0.5, 0.4687, 0.5, 0.5, 0.5, 0.375, 0.5, 0.3437, 0.5, 0.3437, 0.5, 0.375, 0.5, 0.5625, 0.5, 0.5312, 0.5, 0.5312, 0.5, 0.5625, 0.5, 0.4375, 0.5, 0.4062, 0.5, 0.4062, 0.5, 0.4375, 0.5, 0.3125, 0.5, 0.2812, 0.5, 0.2812, 0.5, 0.3125, 0.5, 0.75, 0.5, 0.7188, 0.5, 0.7188, 0.5, 0.75, 0.5, 0.6562, 0.5, 0.625, 0.5, 0.625, 0.5, 0.6562, 0.5, 0.4062, 0.5, 0.375, 0.5, 0.375, 0.5, 0.4062, 0.5, 0.7188, 0.5, 0.6875, 0.5, 0.6875, 0.5, 0.7188, 0.5, 0.6875, 0.5, 0.6562, 0.5, 0.6562, 0.5, 0.6875, 0.5, 0.4687, 0.5, 0.4375, 0.5, 0.4375, 0.5, 0.4687, 0.5, 0.7188, 0.5, 0.6875, 0.5, 0.6875, 0.5, 0.7188, 0.5, 0.5, 0.5, 0.4687, 0.5, 0.4687, 0.5, 0.5, 0.5, 0.2812, 0.5, 0.25, 0.5, 0.25, 0.5, 0.2812, 0.5, 0.75, 0.5, 0.7188, 0.5, 0.7188, 0.5, 0.75, 0.5, 0.5312, 0.5, 0.5, 0.5, 0.5, 0.5, 0.5312, 0.5, 0.3125, 0.5, 0.2812, 0.5, 0.2812, 0.5, 0.3125, 0.5, 0.5625, 0.5, 0.5312, 0.5, 0.5312, 0.5, 0.5625, 0.5, 0.3437, 0.5, 0.3125, 0.5, 0.3125, 0.5, 0.3437, 0.5, 0.5938, 0.5, 0.5625, 0.5, 0.5625, 0.5, 0.5938, 0.5, 0.375, 0.5, 0.3437, 0.5, 0.3437, 0.5, 0.375, 0.5, 0.625, 0.5, 0.5938, 0.5, 0.5938, 0.5, 0.625, 0.5, 0.4062, 0.5, 0.375, 0.5, 0.375, 0.5, 0.4062, 0.5, 0.6562, 0.5, 0.625, 0.5, 0.625, 0.5, 0.6562, 0.5, 0.4375, 0.5, 0.4062, 0.5, 0.4062, 0.5, 0.4375, 0.5, 0.4375, 0.5, 0.4062, 0.5, 0.4062, 0.5, 0.4375, 0.5, 0.6562, 0.5, 0.625, 0.5, 0.625, 0.5, 0.6562, 0.5, 0.4062, 0.5, 0.375, 0.5, 0.375, 0.5, 0.4062, 0.5, 0.625, 0.5, 0.5938, 0.5, 0.5938, 0.5, 0.625, 0.5, 0.375, 0.5, 0.3437, 0.5, 0.3437, 0.5, 0.375, 0.5, 0.5938, 0.5, 0.5625, 0.5, 0.5625, 0.5, 0.5938, 0.5, 0.3437, 0.5, 0.3125, 0.5, 0.3125, 0.5, 0.3437, 0.5, 0.5625, 0.5, 0.5312, 0.5, 0.5312, 0.5, 0.5625, 0.5, 0.3125, 0.5, 0.2812, 0.5, 0.2812, 0.5, 0.3125, 0.5, 0.5312, 0.5, 0.5, 0.5, 0.5, 0.5, 0.5312, 0.5, 0.75, 0.5, 0.7188, 0.5, 0.7188, 0.5, 0.75, 0.5, 0.2812, 0.5, 0.25, 0.5, 0.25, 0.5, 0.2812, 0.5, 0.5, 0.5, 0.4687, 0.5, 0.4687, 0.5, 0.5, 0.5, 0.7188, 0.5, 0.6875, 0.5, 0.6875, 0.5, 0.7188, 0.5, 0.4687, 0.5, 0.4375, 0.5, 0.4375, 0.5, 0.4687, 0.5, 0.6875, 0.5, 0.6562, 0.5, 0.6562, 0.5, 0.6875, 0.5])
me_sphere.materials.append(mat_metal)
me_sphere.materials.append(mat_rim)
me_sphere.materials.append(mat_darkmetal)
me_sphere.update()

# ---- curves / text
cu_b_ziercurve = bpy.data.curves.new('BézierCurve', 'CURVE')
cu_b_ziercurve.dimensions = '3D'
_sp = cu_b_ziercurve.splines.new('BEZIER'); _sp.bezier_points.add(1)
_sp.bezier_points.foreach_set('co', [-0.8801, 3.847e-08, -0.7493, 0.9789, -0.0004523, -0.6058])
_sp.bezier_points.foreach_set('handle_left', [-1.02, 0.0006069, -1.768, 0.1563, -0.0004522, 0.5417])
_sp.bezier_points.foreach_set('handle_right', [-0.826, -0.0002337, -0.3569, 1.921, -0.0004523, -1.919])
for _p, _l, _r in zip(_sp.bezier_points, ['ALIGNED', 'ALIGNED'], ['ALIGNED', 'ALIGNED']): _p.handle_left_type = _l; _p.handle_right_type = _r
_sp.bezier_points.foreach_set('radius', [1.354, 1.0])
_sp.order_u = 0
_sp.order_v = 0
cu_b_ziercurve.materials.append(mat_rim)
cu_b_ziercurve.use_path = True
cu_b_ziercurve.extrude = 0.04
cu_b_ziercurve.bevel_depth = 0.06
cu_b_ziercurve.fill_mode = 'FULL'

# ---- objects
ob_plane = bpy.data.objects.new('Plane', me_plane)
ob_helmet = bpy.data.objects.new('Helmet', me_sphere)
ob_b_ziercurve = bpy.data.objects.new('BézierCurve', cu_b_ziercurve)

# ---- transforms, parenting, visibility, modifiers, constraints
ob_plane.location = (0.0, 0.0, 0.0)
ob_plane.scale = (0.5, 0.5, 0.5)
ob_plane.hide_render = True
ob_helmet.location = (0.0, 0.0, 0.188)
ob_helmet.scale = (0.2318, 0.2318, 0.2318)
_m = ob_helmet.modifiers.new('Mirror', 'MIRROR')
ob_b_ziercurve.location = (0.0, 0.0, 0.434)
ob_b_ziercurve.rotation_euler = (0.0, -0.0, 1.571)
ob_b_ziercurve.scale = (0.2318, 0.2318, 0.2318)

# ---- collection membership
scene.collection.objects.link(ob_plane)
scene.collection.objects.link(ob_helmet)
scene.collection.objects.link(ob_b_ziercurve)

# ---- scene / render settings (as saved in the file)
scene.frame_start = 1; scene.frame_end = 250; scene.frame_set(1)
scene.render.engine = 'BLENDER_EEVEE_NEXT'
scene.render.bake_bias = 0.0
scene.render.bake_samples = 0
scene.render.compositor_device = 'GPU'
scene.eevee.use_volume_custom_range = False
scene.eevee.fast_gi_thickness_near = 0.1
scene.eevee.fast_gi_thickness_far = 0.0
scene.eevee.ray_tracing_options.screen_trace_thickness = 0.1
bpy.context.view_layer.update()

# ---- added for rendering (the .blend has no active camera and no usable light): camera, sun
cam_auto = bpy.data.cameras.new('AutoCamera')
cam_auto.lens = 50.0
cam_auto.sensor_width = 36.0
cam_auto.clip_end = 1000.0
ob_auto_camera = bpy.data.objects.new('AutoCamera', cam_auto)
scene.collection.objects.link(ob_auto_camera)
ob_auto_camera.location = (1.22089, -1.49464, 1.23705)
ob_auto_camera.rotation_euler = (1.09748, -7.21219e-08, 0.694738)
scene.camera = ob_auto_camera
light_auto_sun = bpy.data.lights.new('AutoSun', 'SUN')
light_auto_sun.energy = 3.0
light_auto_sun.angle = 0.0523599
ob_auto_sun = bpy.data.objects.new('AutoSun', light_auto_sun)
scene.collection.objects.link(ob_auto_sun)
ob_auto_sun.rotation_euler = (0.872665, 0.174533, 0.523599)
bpy.context.view_layer.update()
